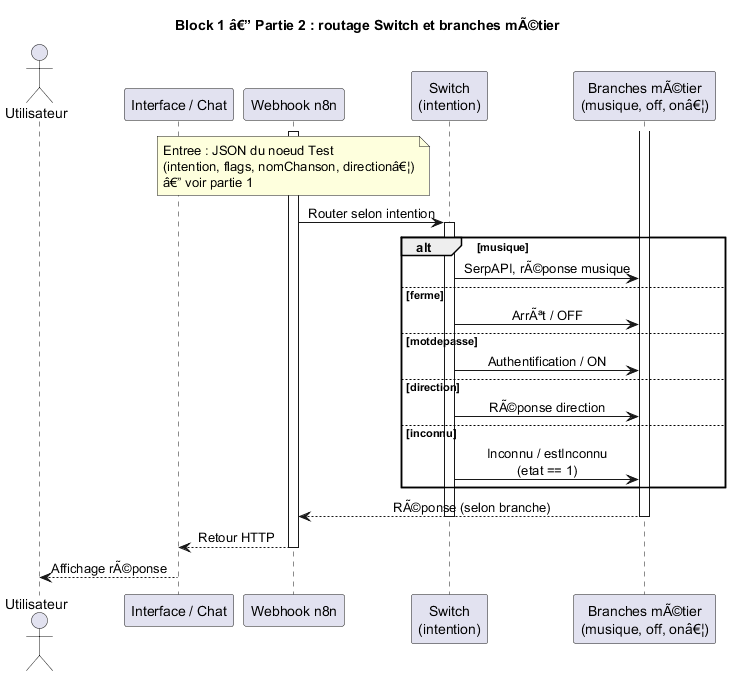

The diagram above was rendered by PlantUML. Its source (embedded in the PNG):
@startuml koda_block1_sequence_part2
title Block 1 â€” Partie 2 : routage Switch et branches mÃ©tier

skinparam sequenceMessageAlign center
skinparam responseMessageBelowArrow true
skinparam maxMessageSize 220

actor "Utilisateur" as U
participant "Interface / Chat" as C
participant "Webhook n8n" as W
participant "Switch\n(intention)" as SW
participant "Branches mÃ©tier\n(musique, off, onâ€¦)" as BR

note over W
  Entree : JSON du noeud Test
  (intention, flags, nomChanson, directionâ€¦)
  â€” voir partie 1
end note

activate W
W -> SW : Router selon intention
activate SW

alt musique
  SW -> BR : SerpAPI, rÃ©ponse musique
else ferme
  SW -> BR : ArrÃªt / OFF
else motdepasse
  SW -> BR : Authentification / ON
else direction
  SW -> BR : RÃ©ponse direction
else inconnu
  SW -> BR : Inconnu / estInconnu\n(etat == 1)
end

activate BR
BR --> W : RÃ©ponse (selon branche)
deactivate BR
deactivate SW

W --> C : Retour HTTP
deactivate W
C --> U : Affichage rÃ©ponse

@enduml